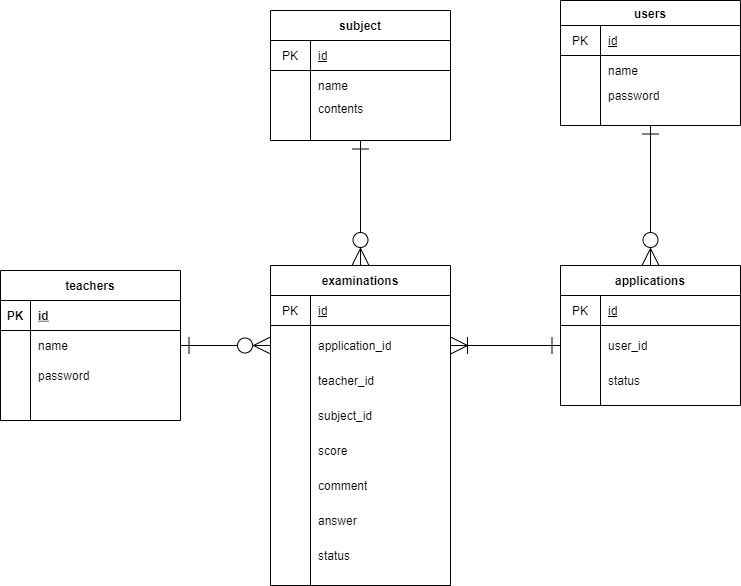

The diagram above was exported from draw.io. Its source (the exported page's mxGraphModel, read from the mxfile embedded in the PNG):
<mxGraphModel dx="2852" dy="788" grid="1" gridSize="10" guides="1" tooltips="1" connect="1" arrows="1" fold="1" page="1" pageScale="1" pageWidth="827" pageHeight="1169" math="0" shadow="0">
  <root>
    <mxCell id="0" />
    <mxCell id="1" parent="0" />
    <mxCell id="2" value="teachers" style="shape=table;startSize=30;container=1;collapsible=1;childLayout=tableLayout;fixedRows=1;rowLines=0;fontStyle=1;align=center;resizeLast=1;" parent="1" vertex="1">
      <mxGeometry x="-1620" y="305" width="180" height="150" as="geometry" />
    </mxCell>
    <mxCell id="3" value="" style="shape=partialRectangle;collapsible=0;dropTarget=0;pointerEvents=0;fillColor=none;top=0;left=0;bottom=1;right=0;points=[[0,0.5],[1,0.5]];portConstraint=eastwest;" parent="2" vertex="1">
      <mxGeometry y="30" width="180" height="30" as="geometry" />
    </mxCell>
    <mxCell id="4" value="PK" style="shape=partialRectangle;connectable=0;fillColor=none;top=0;left=0;bottom=0;right=0;fontStyle=1;overflow=hidden;" parent="3" vertex="1">
      <mxGeometry width="30" height="30" as="geometry" />
    </mxCell>
    <mxCell id="5" value="id" style="shape=partialRectangle;connectable=0;fillColor=none;top=0;left=0;bottom=0;right=0;align=left;spacingLeft=6;fontStyle=5;overflow=hidden;" parent="3" vertex="1">
      <mxGeometry x="30" width="150" height="30" as="geometry" />
    </mxCell>
    <mxCell id="6" value="" style="shape=partialRectangle;collapsible=0;dropTarget=0;pointerEvents=0;fillColor=none;top=0;left=0;bottom=0;right=0;points=[[0,0.5],[1,0.5]];portConstraint=eastwest;" parent="2" vertex="1">
      <mxGeometry y="60" width="180" height="30" as="geometry" />
    </mxCell>
    <mxCell id="7" value="" style="shape=partialRectangle;connectable=0;fillColor=none;top=0;left=0;bottom=0;right=0;editable=1;overflow=hidden;" parent="6" vertex="1">
      <mxGeometry width="30" height="30" as="geometry" />
    </mxCell>
    <mxCell id="8" value="name" style="shape=partialRectangle;connectable=0;fillColor=none;top=0;left=0;bottom=0;right=0;align=left;spacingLeft=6;overflow=hidden;" parent="6" vertex="1">
      <mxGeometry x="30" width="150" height="30" as="geometry" />
    </mxCell>
    <mxCell id="9" value="" style="shape=partialRectangle;collapsible=0;dropTarget=0;pointerEvents=0;fillColor=none;top=0;left=0;bottom=0;right=0;points=[[0,0.5],[1,0.5]];portConstraint=eastwest;" parent="2" vertex="1">
      <mxGeometry y="90" width="180" height="30" as="geometry" />
    </mxCell>
    <mxCell id="10" value="" style="shape=partialRectangle;connectable=0;fillColor=none;top=0;left=0;bottom=0;right=0;editable=1;overflow=hidden;" parent="9" vertex="1">
      <mxGeometry width="30" height="30" as="geometry" />
    </mxCell>
    <mxCell id="11" value="password" style="shape=partialRectangle;connectable=0;fillColor=none;top=0;left=0;bottom=0;right=0;align=left;spacingLeft=6;overflow=hidden;" parent="9" vertex="1">
      <mxGeometry x="30" width="150" height="30" as="geometry" />
    </mxCell>
    <mxCell id="12" value="" style="shape=partialRectangle;collapsible=0;dropTarget=0;pointerEvents=0;fillColor=none;top=0;left=0;bottom=0;right=0;points=[[0,0.5],[1,0.5]];portConstraint=eastwest;" parent="2" vertex="1">
      <mxGeometry y="120" width="180" height="30" as="geometry" />
    </mxCell>
    <mxCell id="13" value="" style="shape=partialRectangle;connectable=0;fillColor=none;top=0;left=0;bottom=0;right=0;editable=1;overflow=hidden;" parent="12" vertex="1">
      <mxGeometry width="30" height="30" as="geometry" />
    </mxCell>
    <mxCell id="14" value="" style="shape=partialRectangle;connectable=0;fillColor=none;top=0;left=0;bottom=0;right=0;align=left;spacingLeft=6;overflow=hidden;" parent="12" vertex="1">
      <mxGeometry x="30" width="150" height="30" as="geometry" />
    </mxCell>
    <mxCell id="95" style="edgeStyle=orthogonalEdgeStyle;rounded=0;orthogonalLoop=1;jettySize=auto;html=1;exitX=0.5;exitY=0;exitDx=0;exitDy=0;entryX=0.5;entryY=1;entryDx=0;entryDy=0;startArrow=ERzeroToMany;startFill=1;endArrow=ERone;endFill=0;startSize=15;endSize=15;" parent="1" source="57" target="84" edge="1">
      <mxGeometry relative="1" as="geometry" />
    </mxCell>
    <mxCell id="57" value="examinations" style="shape=table;startSize=30;container=1;collapsible=0;childLayout=tableLayout;fixedRows=1;rowLines=0;fontStyle=1;align=center;" parent="1" vertex="1">
      <mxGeometry x="-1350" y="300" width="180" height="320" as="geometry" />
    </mxCell>
    <mxCell id="58" value="" style="shape=partialRectangle;html=1;whiteSpace=wrap;collapsible=0;dropTarget=0;pointerEvents=0;fillColor=none;top=0;left=0;bottom=1;right=0;points=[[0,0.5],[1,0.5]];portConstraint=eastwest;" parent="57" vertex="1">
      <mxGeometry y="30" width="180" height="30" as="geometry" />
    </mxCell>
    <mxCell id="59" value="PK" style="shape=partialRectangle;html=1;whiteSpace=wrap;connectable=0;fillColor=none;top=0;left=0;bottom=0;right=0;overflow=hidden;" parent="58" vertex="1">
      <mxGeometry width="40" height="30" as="geometry" />
    </mxCell>
    <mxCell id="60" value="&lt;u&gt;id&lt;/u&gt;" style="shape=partialRectangle;html=1;whiteSpace=wrap;connectable=0;fillColor=none;top=0;left=0;bottom=0;right=0;align=left;spacingLeft=6;overflow=hidden;" parent="58" vertex="1">
      <mxGeometry x="40" width="140" height="30" as="geometry" />
    </mxCell>
    <mxCell id="61" value="" style="shape=partialRectangle;html=1;whiteSpace=wrap;collapsible=0;dropTarget=0;pointerEvents=0;fillColor=none;top=0;left=0;bottom=0;right=0;points=[[0,0.5],[1,0.5]];portConstraint=eastwest;" parent="57" vertex="1">
      <mxGeometry y="60" width="180" height="40" as="geometry" />
    </mxCell>
    <mxCell id="62" value="" style="shape=partialRectangle;html=1;whiteSpace=wrap;connectable=0;fillColor=none;top=0;left=0;bottom=0;right=0;overflow=hidden;" parent="61" vertex="1">
      <mxGeometry width="40" height="40" as="geometry" />
    </mxCell>
    <mxCell id="63" value="application_id" style="shape=partialRectangle;html=1;whiteSpace=wrap;connectable=0;fillColor=none;top=0;left=0;bottom=0;right=0;align=left;spacingLeft=6;overflow=hidden;" parent="61" vertex="1">
      <mxGeometry x="40" width="140" height="40" as="geometry" />
    </mxCell>
    <mxCell id="64" value="" style="shape=partialRectangle;html=1;whiteSpace=wrap;collapsible=0;dropTarget=0;pointerEvents=0;fillColor=none;top=0;left=0;bottom=0;right=0;points=[[0,0.5],[1,0.5]];portConstraint=eastwest;" parent="57" vertex="1">
      <mxGeometry y="100" width="180" height="30" as="geometry" />
    </mxCell>
    <mxCell id="65" value="" style="shape=partialRectangle;html=1;whiteSpace=wrap;connectable=0;fillColor=none;top=0;left=0;bottom=0;right=0;overflow=hidden;" parent="64" vertex="1">
      <mxGeometry width="40" height="30" as="geometry" />
    </mxCell>
    <mxCell id="66" value="teacher_id" style="shape=partialRectangle;html=1;whiteSpace=wrap;connectable=0;fillColor=none;top=0;left=0;bottom=0;right=0;align=left;spacingLeft=6;overflow=hidden;" parent="64" vertex="1">
      <mxGeometry x="40" width="140" height="30" as="geometry" />
    </mxCell>
    <mxCell id="67" value="subject_id" style="shape=partialRectangle;html=1;whiteSpace=wrap;connectable=0;fillColor=none;top=0;left=0;bottom=0;right=0;align=left;spacingLeft=6;overflow=hidden;" parent="1" vertex="1">
      <mxGeometry x="-1310" y="420" width="140" height="60" as="geometry" />
    </mxCell>
    <mxCell id="73" value="users" style="shape=table;startSize=25;container=1;collapsible=0;childLayout=tableLayout;fixedRows=1;rowLines=0;fontStyle=1;align=center;" parent="1" vertex="1">
      <mxGeometry x="-1060" y="35" width="180" height="125" as="geometry" />
    </mxCell>
    <mxCell id="74" value="" style="shape=partialRectangle;html=1;whiteSpace=wrap;collapsible=0;dropTarget=0;pointerEvents=0;fillColor=none;top=0;left=0;bottom=1;right=0;points=[[0,0.5],[1,0.5]];portConstraint=eastwest;" parent="73" vertex="1">
      <mxGeometry y="25" width="180" height="30" as="geometry" />
    </mxCell>
    <mxCell id="75" value="PK" style="shape=partialRectangle;html=1;whiteSpace=wrap;connectable=0;fillColor=none;top=0;left=0;bottom=0;right=0;overflow=hidden;" parent="74" vertex="1">
      <mxGeometry width="40" height="30" as="geometry" />
    </mxCell>
    <mxCell id="76" value="&lt;u&gt;id&lt;/u&gt;" style="shape=partialRectangle;html=1;whiteSpace=wrap;connectable=0;fillColor=none;top=0;left=0;bottom=0;right=0;align=left;spacingLeft=6;overflow=hidden;" parent="74" vertex="1">
      <mxGeometry x="40" width="140" height="30" as="geometry" />
    </mxCell>
    <mxCell id="77" value="" style="shape=partialRectangle;html=1;whiteSpace=wrap;collapsible=0;dropTarget=0;pointerEvents=0;fillColor=none;top=0;left=0;bottom=0;right=0;points=[[0,0.5],[1,0.5]];portConstraint=eastwest;" parent="73" vertex="1">
      <mxGeometry y="55" width="180" height="30" as="geometry" />
    </mxCell>
    <mxCell id="78" value="" style="shape=partialRectangle;html=1;whiteSpace=wrap;connectable=0;fillColor=none;top=0;left=0;bottom=0;right=0;overflow=hidden;" parent="77" vertex="1">
      <mxGeometry width="40" height="30" as="geometry" />
    </mxCell>
    <mxCell id="79" value="name" style="shape=partialRectangle;html=1;whiteSpace=wrap;connectable=0;fillColor=none;top=0;left=0;bottom=0;right=0;align=left;spacingLeft=6;overflow=hidden;" parent="77" vertex="1">
      <mxGeometry x="40" width="140" height="30" as="geometry" />
    </mxCell>
    <mxCell id="80" value="" style="shape=partialRectangle;html=1;whiteSpace=wrap;collapsible=0;dropTarget=0;pointerEvents=0;fillColor=none;top=0;left=0;bottom=0;right=0;points=[[0,0.5],[1,0.5]];portConstraint=eastwest;" parent="73" vertex="1">
      <mxGeometry y="85" width="180" height="20" as="geometry" />
    </mxCell>
    <mxCell id="81" value="" style="shape=partialRectangle;html=1;whiteSpace=wrap;connectable=0;fillColor=none;top=0;left=0;bottom=0;right=0;overflow=hidden;" parent="80" vertex="1">
      <mxGeometry width="40" height="20" as="geometry" />
    </mxCell>
    <mxCell id="82" value="password" style="shape=partialRectangle;html=1;whiteSpace=wrap;connectable=0;fillColor=none;top=0;left=0;bottom=0;right=0;align=left;spacingLeft=6;overflow=hidden;" parent="80" vertex="1">
      <mxGeometry x="40" width="140" height="20" as="geometry" />
    </mxCell>
    <mxCell id="84" value="subject" style="shape=table;startSize=30;container=1;collapsible=0;childLayout=tableLayout;fixedRows=1;rowLines=0;fontStyle=1;align=center;" parent="1" vertex="1">
      <mxGeometry x="-1350" y="45" width="180" height="130" as="geometry" />
    </mxCell>
    <mxCell id="85" value="" style="shape=partialRectangle;html=1;whiteSpace=wrap;collapsible=0;dropTarget=0;pointerEvents=0;fillColor=none;top=0;left=0;bottom=1;right=0;points=[[0,0.5],[1,0.5]];portConstraint=eastwest;" parent="84" vertex="1">
      <mxGeometry y="30" width="180" height="30" as="geometry" />
    </mxCell>
    <mxCell id="86" value="PK" style="shape=partialRectangle;html=1;whiteSpace=wrap;connectable=0;fillColor=none;top=0;left=0;bottom=0;right=0;overflow=hidden;" parent="85" vertex="1">
      <mxGeometry width="40" height="30" as="geometry" />
    </mxCell>
    <mxCell id="87" value="&lt;u&gt;id&lt;/u&gt;" style="shape=partialRectangle;html=1;whiteSpace=wrap;connectable=0;fillColor=none;top=0;left=0;bottom=0;right=0;align=left;spacingLeft=6;overflow=hidden;" parent="85" vertex="1">
      <mxGeometry x="40" width="140" height="30" as="geometry" />
    </mxCell>
    <mxCell id="88" value="" style="shape=partialRectangle;html=1;whiteSpace=wrap;collapsible=0;dropTarget=0;pointerEvents=0;fillColor=none;top=0;left=0;bottom=0;right=0;points=[[0,0.5],[1,0.5]];portConstraint=eastwest;" parent="84" vertex="1">
      <mxGeometry y="60" width="180" height="30" as="geometry" />
    </mxCell>
    <mxCell id="89" value="" style="shape=partialRectangle;html=1;whiteSpace=wrap;connectable=0;fillColor=none;top=0;left=0;bottom=0;right=0;overflow=hidden;" parent="88" vertex="1">
      <mxGeometry width="40" height="30" as="geometry" />
    </mxCell>
    <mxCell id="90" value="name" style="shape=partialRectangle;html=1;whiteSpace=wrap;connectable=0;fillColor=none;top=0;left=0;bottom=0;right=0;align=left;spacingLeft=6;overflow=hidden;" parent="88" vertex="1">
      <mxGeometry x="40" width="140" height="30" as="geometry" />
    </mxCell>
    <mxCell id="91" value="" style="shape=partialRectangle;html=1;whiteSpace=wrap;collapsible=0;dropTarget=0;pointerEvents=0;fillColor=none;top=0;left=0;bottom=0;right=0;points=[[0,0.5],[1,0.5]];portConstraint=eastwest;" parent="84" vertex="1">
      <mxGeometry y="90" width="180" height="30" as="geometry" />
    </mxCell>
    <mxCell id="92" value="" style="shape=partialRectangle;html=1;whiteSpace=wrap;connectable=0;fillColor=none;top=0;left=0;bottom=0;right=0;overflow=hidden;" parent="91" vertex="1">
      <mxGeometry width="40" height="30" as="geometry" />
    </mxCell>
    <mxCell id="93" value="" style="shape=partialRectangle;html=1;whiteSpace=wrap;connectable=0;fillColor=none;top=0;left=0;bottom=0;right=0;align=left;spacingLeft=6;overflow=hidden;" parent="91" vertex="1">
      <mxGeometry x="40" width="140" height="30" as="geometry" />
    </mxCell>
    <mxCell id="126" style="edgeStyle=orthogonalEdgeStyle;rounded=0;orthogonalLoop=1;jettySize=auto;html=1;exitX=0;exitY=0.5;exitDx=0;exitDy=0;entryX=1;entryY=0.5;entryDx=0;entryDy=0;endArrow=ERone;endFill=0;startArrow=ERzeroToMany;startFill=1;strokeWidth=1;endSize=15;startSize=15;" parent="1" source="61" target="6" edge="1">
      <mxGeometry relative="1" as="geometry" />
    </mxCell>
    <mxCell id="144" style="edgeStyle=orthogonalEdgeStyle;rounded=0;orthogonalLoop=1;jettySize=auto;html=1;exitX=0.5;exitY=0;exitDx=0;exitDy=0;entryX=0.5;entryY=1;entryDx=0;entryDy=0;startArrow=ERzeroToMany;startFill=1;endArrow=ERone;endFill=0;startSize=15;endSize=15;strokeWidth=1;" parent="1" source="128" target="73" edge="1">
      <mxGeometry relative="1" as="geometry" />
    </mxCell>
    <mxCell id="128" value="applications" style="shape=table;startSize=30;container=1;collapsible=0;childLayout=tableLayout;fixedRows=1;rowLines=0;fontStyle=1;align=center;" parent="1" vertex="1">
      <mxGeometry x="-1060" y="300" width="180" height="140" as="geometry" />
    </mxCell>
    <mxCell id="129" value="" style="shape=partialRectangle;html=1;whiteSpace=wrap;collapsible=0;dropTarget=0;pointerEvents=0;fillColor=none;top=0;left=0;bottom=1;right=0;points=[[0,0.5],[1,0.5]];portConstraint=eastwest;" parent="128" vertex="1">
      <mxGeometry y="30" width="180" height="30" as="geometry" />
    </mxCell>
    <mxCell id="130" value="PK" style="shape=partialRectangle;html=1;whiteSpace=wrap;connectable=0;fillColor=none;top=0;left=0;bottom=0;right=0;overflow=hidden;" parent="129" vertex="1">
      <mxGeometry width="40" height="30" as="geometry" />
    </mxCell>
    <mxCell id="131" value="&lt;u&gt;id&lt;/u&gt;" style="shape=partialRectangle;html=1;whiteSpace=wrap;connectable=0;fillColor=none;top=0;left=0;bottom=0;right=0;align=left;spacingLeft=6;overflow=hidden;" parent="129" vertex="1">
      <mxGeometry x="40" width="140" height="30" as="geometry" />
    </mxCell>
    <mxCell id="132" value="" style="shape=partialRectangle;html=1;whiteSpace=wrap;collapsible=0;dropTarget=0;pointerEvents=0;fillColor=none;top=0;left=0;bottom=0;right=0;points=[[0,0.5],[1,0.5]];portConstraint=eastwest;" parent="128" vertex="1">
      <mxGeometry y="60" width="180" height="40" as="geometry" />
    </mxCell>
    <mxCell id="133" value="" style="shape=partialRectangle;html=1;whiteSpace=wrap;connectable=0;fillColor=none;top=0;left=0;bottom=0;right=0;overflow=hidden;" parent="132" vertex="1">
      <mxGeometry width="40" height="40" as="geometry" />
    </mxCell>
    <mxCell id="134" value="user_id" style="shape=partialRectangle;html=1;whiteSpace=wrap;connectable=0;fillColor=none;top=0;left=0;bottom=0;right=0;align=left;spacingLeft=6;overflow=hidden;" parent="132" vertex="1">
      <mxGeometry x="40" width="140" height="40" as="geometry" />
    </mxCell>
    <mxCell id="135" value="" style="shape=partialRectangle;html=1;whiteSpace=wrap;collapsible=0;dropTarget=0;pointerEvents=0;fillColor=none;top=0;left=0;bottom=0;right=0;points=[[0,0.5],[1,0.5]];portConstraint=eastwest;" parent="128" vertex="1">
      <mxGeometry y="100" width="180" height="30" as="geometry" />
    </mxCell>
    <mxCell id="136" value="" style="shape=partialRectangle;html=1;whiteSpace=wrap;connectable=0;fillColor=none;top=0;left=0;bottom=0;right=0;overflow=hidden;" parent="135" vertex="1">
      <mxGeometry width="40" height="30" as="geometry" />
    </mxCell>
    <mxCell id="137" value="status" style="shape=partialRectangle;html=1;whiteSpace=wrap;connectable=0;fillColor=none;top=0;left=0;bottom=0;right=0;align=left;spacingLeft=6;overflow=hidden;" parent="135" vertex="1">
      <mxGeometry x="40" width="140" height="30" as="geometry" />
    </mxCell>
    <mxCell id="138" value="score" style="shape=partialRectangle;html=1;whiteSpace=wrap;connectable=0;fillColor=none;top=0;left=0;bottom=0;right=0;align=left;spacingLeft=6;overflow=hidden;" parent="1" vertex="1">
      <mxGeometry x="-1310" y="455" width="140" height="60" as="geometry" />
    </mxCell>
    <mxCell id="139" value="comment" style="shape=partialRectangle;html=1;whiteSpace=wrap;connectable=0;fillColor=none;top=0;left=0;bottom=0;right=0;align=left;spacingLeft=6;overflow=hidden;" parent="1" vertex="1">
      <mxGeometry x="-1310" y="490" width="140" height="60" as="geometry" />
    </mxCell>
    <mxCell id="140" value="answer" style="shape=partialRectangle;html=1;whiteSpace=wrap;connectable=0;fillColor=none;top=0;left=0;bottom=0;right=0;align=left;spacingLeft=6;overflow=hidden;" parent="1" vertex="1">
      <mxGeometry x="-1310" y="525" width="140" height="60" as="geometry" />
    </mxCell>
    <mxCell id="142" style="edgeStyle=orthogonalEdgeStyle;rounded=0;orthogonalLoop=1;jettySize=auto;html=1;exitX=1;exitY=0.5;exitDx=0;exitDy=0;startArrow=ERoneToMany;startFill=0;endArrow=ERone;endFill=0;startSize=15;endSize=15;strokeWidth=1;" parent="1" source="61" target="132" edge="1">
      <mxGeometry relative="1" as="geometry" />
    </mxCell>
    <mxCell id="146" value="status" style="shape=partialRectangle;html=1;whiteSpace=wrap;connectable=0;fillColor=none;top=0;left=0;bottom=0;right=0;align=left;spacingLeft=6;overflow=hidden;" parent="1" vertex="1">
      <mxGeometry x="-1310" y="560" width="140" height="60" as="geometry" />
    </mxCell>
    <mxCell id="147" value="contents" style="shape=partialRectangle;connectable=0;fillColor=none;top=0;left=0;bottom=0;right=0;align=left;spacingLeft=6;overflow=hidden;" parent="1" vertex="1">
      <mxGeometry x="-1310" y="130" width="150" height="25" as="geometry" />
    </mxCell>
  </root>
</mxGraphModel>